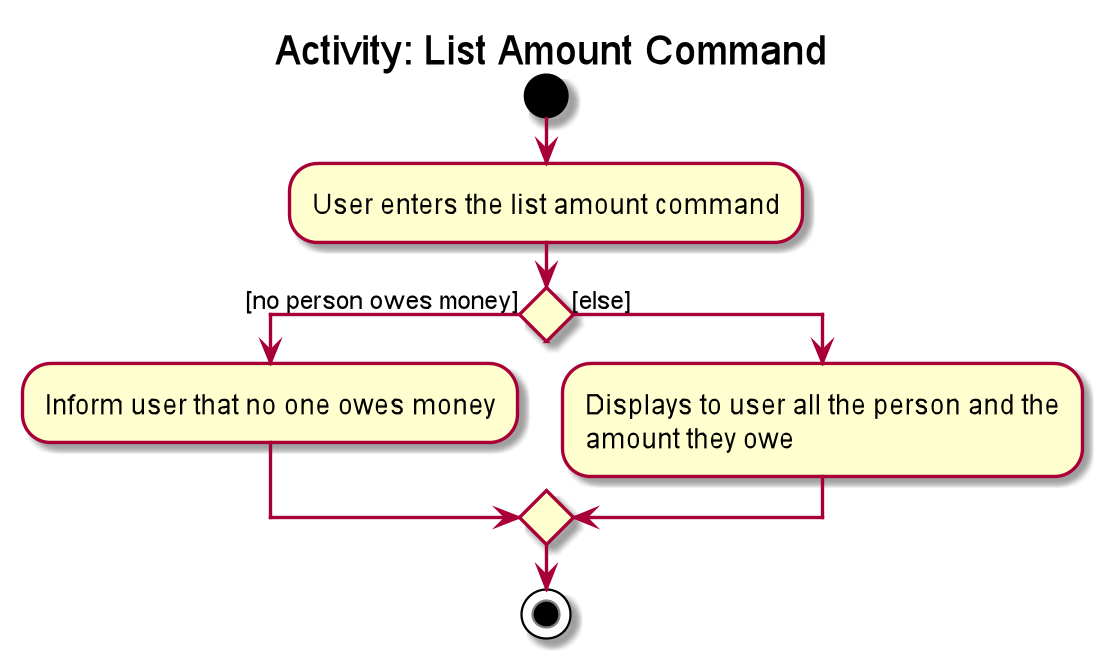

The diagram above was rendered by PlantUML. Its source (embedded in the PNG):
@startuml
title Activity: List Amount Command

start
:User enters the list amount command;

if () then ([no person owes money])
    :Inform user that no one owes money;
else ([else])
    :Displays to user all the person and the
    amount they owe;

endif
stop
@enduml